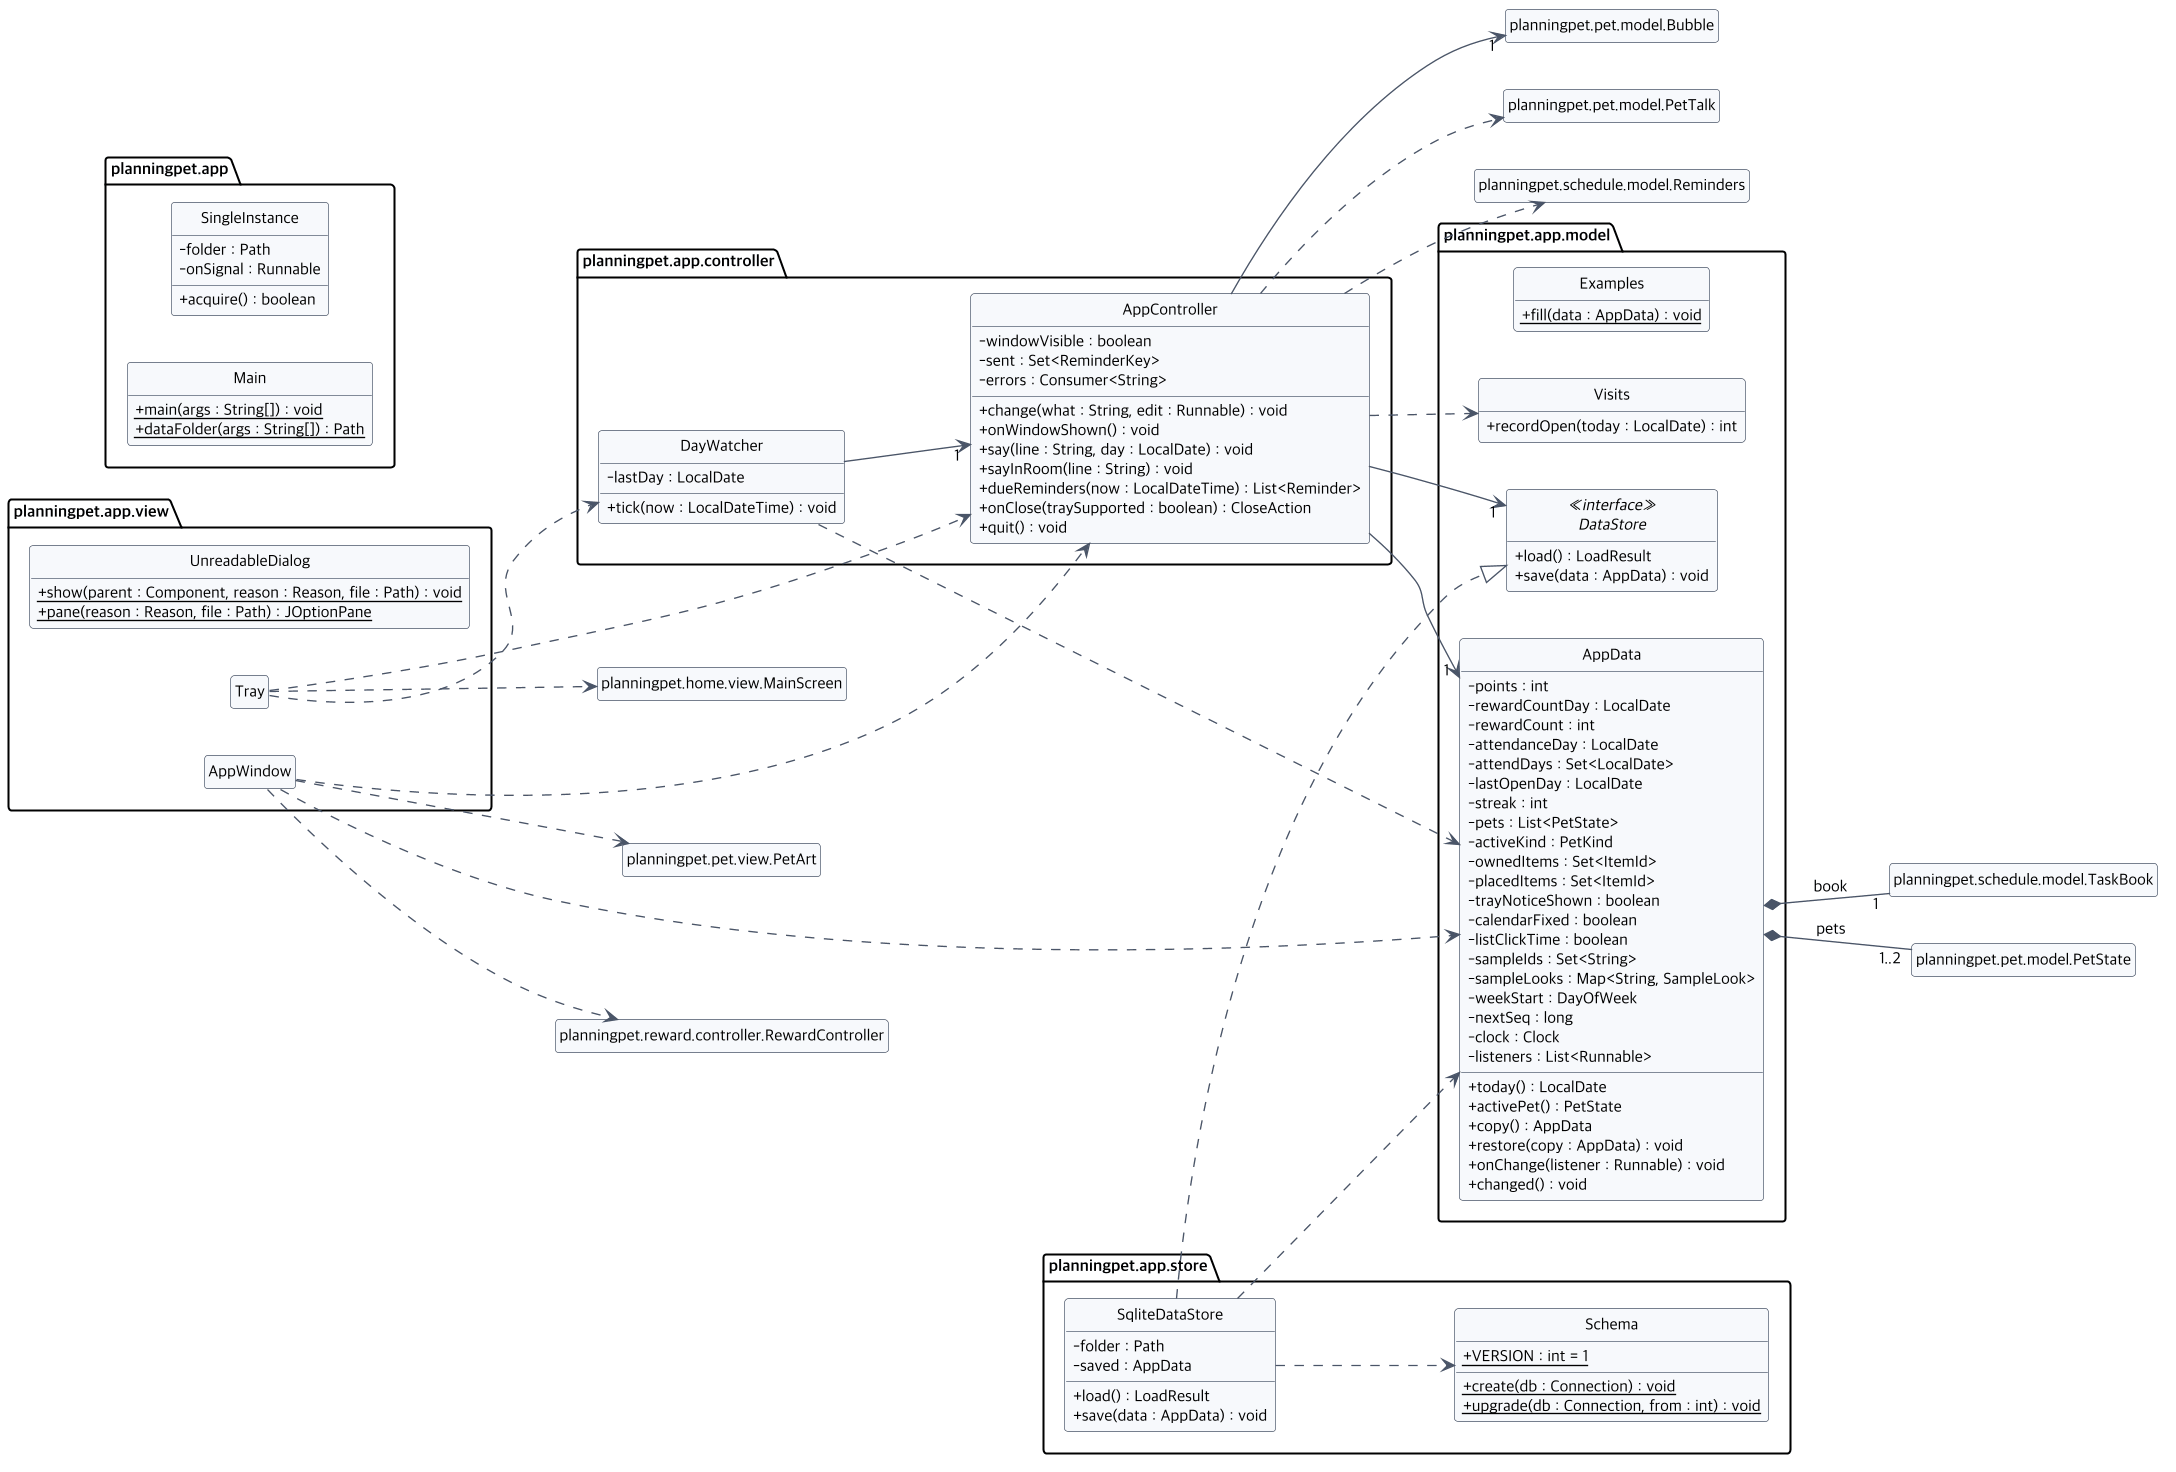

The diagram above was rendered by PlantUML. Its source (embedded in the PNG):
@startuml class-app
!include class-common.iuml
left to right direction
package planningpet.app {
  class Main {
    {static} + main(args : String[]) : void
    {static} + dataFolder(args : String[]) : Path
  }
  class SingleInstance {
    - folder : Path
    - onSignal : Runnable
    + acquire() : boolean
  }
}
package planningpet.app.view {
  class AppWindow
  class Tray
  class UnreadableDialog {
    {static} + show(parent : Component, reason : Reason, file : Path) : void
    {static} + pane(reason : Reason, file : Path) : JOptionPane
  }
}
package planningpet.app.controller {
  class AppController {
    - windowVisible : boolean
    - sent : Set<ReminderKey>
    - errors : Consumer<String>
    + change(what : String, edit : Runnable) : void
    + onWindowShown() : void
    + say(line : String, day : LocalDate) : void
    + sayInRoom(line : String) : void
    + dueReminders(now : LocalDateTime) : List<Reminder>
    + onClose(traySupported : boolean) : CloseAction
    + quit() : void
  }
  class DayWatcher {
    - lastDay : LocalDate
    + tick(now : LocalDateTime) : void
  }
}
package planningpet.app.store {
  class SqliteDataStore {
    - folder : Path
    - saved : AppData
    + load() : LoadResult
    + save(data : AppData) : void
  }
  class Schema {
    {static} + VERSION : int = 1
    {static} + create(db : Connection) : void
    {static} + upgrade(db : Connection, from : int) : void
  }
}
package planningpet.app.model {
  class AppData {
    - points : int
    - rewardCountDay : LocalDate
    - rewardCount : int
    - attendanceDay : LocalDate
    - attendDays : Set<LocalDate>
    - lastOpenDay : LocalDate
    - streak : int
    - pets : List<PetState>
    - activeKind : PetKind
    - ownedItems : Set<ItemId>
    - placedItems : Set<ItemId>
    - trayNoticeShown : boolean
    - calendarFixed : boolean
    - listClickTime : boolean
    - sampleIds : Set<String>
    - sampleLooks : Map<String, SampleLook>
    - weekStart : DayOfWeek
    - nextSeq : long
    - clock : Clock
    - listeners : List<Runnable>
    + today() : LocalDate
    + activePet() : PetState
    + copy() : AppData
    + restore(copy : AppData) : void
    + onChange(listener : Runnable) : void
    + changed() : void
  }
  interface DataStore <<interface>> {
    + load() : LoadResult
    + save(data : AppData) : void
  }
  class Visits {
    + recordOpen(today : LocalDate) : int
  }
  class Examples {
    {static} + fill(data : AppData) : void
  }
}
AppWindow ..> AppController
AppWindow ..> AppData
Tray ..> AppController
Tray ..> DayWatcher
AppController --> "1" AppData
AppController --> "1" DataStore
AppController --> "1" planningpet.pet.model.Bubble
AppController ..> Visits
AppController ..> planningpet.pet.model.PetTalk
AppController ..> planningpet.schedule.model.Reminders
AppWindow ..> planningpet.reward.controller.RewardController
AppWindow ..> planningpet.pet.view.PetArt
Tray ..> planningpet.home.view.MainScreen
DayWatcher ..> AppData
DayWatcher --> "1" AppController
SqliteDataStore ..|> DataStore
SqliteDataStore ..> AppData
SqliteDataStore ..> Schema
AppData *-- "1" planningpet.schedule.model.TaskBook : book
AppData *-- "1..2" planningpet.pet.model.PetState : pets
@enduml